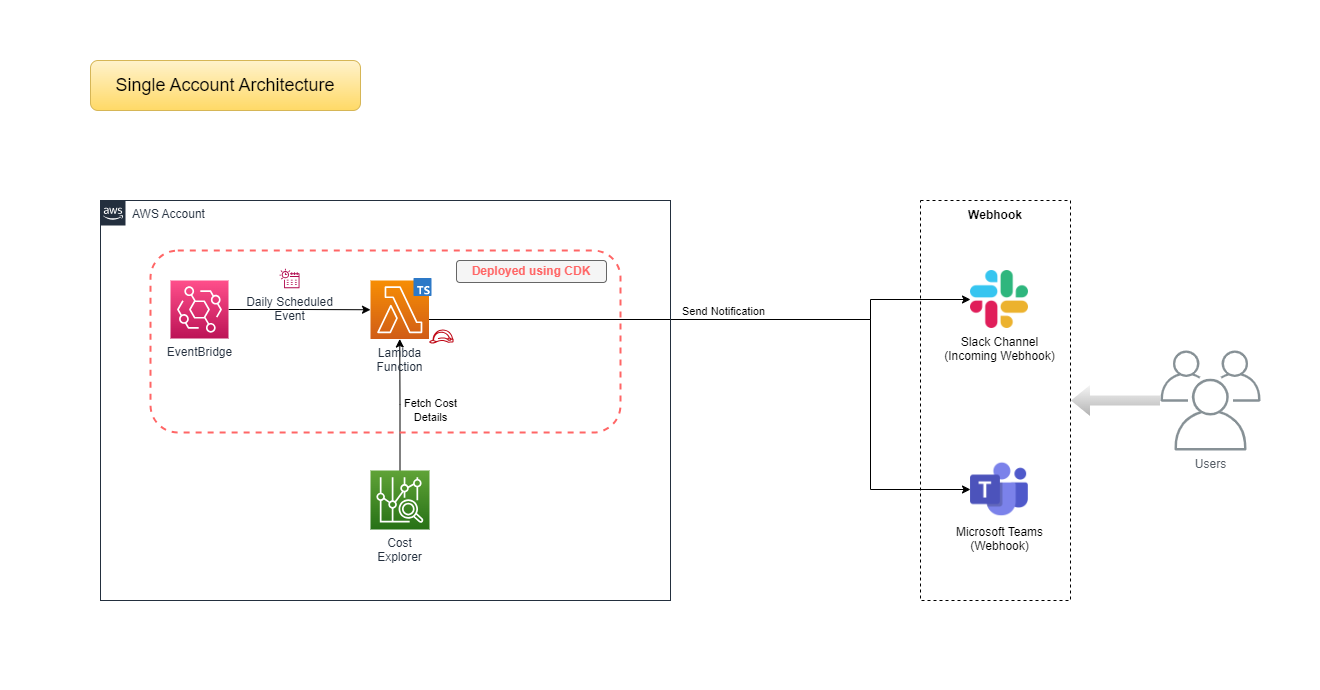

The diagram above was exported from draw.io. Its source (the exported page's mxGraphModel, read from the mxfile embedded in the PNG):
<mxGraphModel dx="2340" dy="2959" grid="1" gridSize="10" guides="1" tooltips="1" connect="1" arrows="1" fold="1" page="1" pageScale="1" pageWidth="1169" pageHeight="827" math="0" shadow="0">
  <root>
    <mxCell id="0" />
    <mxCell id="1" parent="0" />
    <mxCell id="2" value="" style="rounded=0;whiteSpace=wrap;html=1;strokeColor=none;" vertex="1" parent="1">
      <mxGeometry x="120" y="70" width="1320" height="690" as="geometry" />
    </mxCell>
    <mxCell id="3" value="Slack Channel &lt;br&gt;(Incoming Webhook)" style="shape=image;html=1;verticalAlign=top;verticalLabelPosition=bottom;labelBackgroundColor=#ffffff;imageAspect=0;aspect=fixed;image=https://cdn2.iconfinder.com/data/icons/social-media-2285/512/1_Slack_colored_svg-128.png" vertex="1" parent="1">
      <mxGeometry x="1090" y="340" width="58" height="58" as="geometry" />
    </mxCell>
    <mxCell id="4" value="Microsoft Teams&lt;br&gt;(Webhook)" style="shape=image;html=1;verticalAlign=top;verticalLabelPosition=bottom;labelBackgroundColor=#ffffff;imageAspect=0;aspect=fixed;image=https://cdn0.iconfinder.com/data/icons/logos-microsoft-office-365/128/Microsoft_Office-10-128.png" vertex="1" parent="1">
      <mxGeometry x="1090" y="530" width="58" height="58" as="geometry" />
    </mxCell>
    <mxCell id="5" style="edgeStyle=orthogonalEdgeStyle;rounded=0;orthogonalLoop=1;jettySize=auto;html=1;entryX=0;entryY=0.5;entryDx=0;entryDy=0;" edge="1" source="16" target="4" parent="1">
      <mxGeometry relative="1" as="geometry">
        <Array as="points">
          <mxPoint x="990" y="389" />
          <mxPoint x="990" y="559" />
        </Array>
      </mxGeometry>
    </mxCell>
    <mxCell id="6" style="edgeStyle=orthogonalEdgeStyle;rounded=0;orthogonalLoop=1;jettySize=auto;html=1;entryX=0;entryY=0.5;entryDx=0;entryDy=0;" edge="1" source="16" target="3" parent="1">
      <mxGeometry relative="1" as="geometry">
        <Array as="points">
          <mxPoint x="990" y="389" />
          <mxPoint x="990" y="369" />
        </Array>
      </mxGeometry>
    </mxCell>
    <mxCell id="7" value="Send Notification" style="edgeLabel;html=1;align=center;verticalAlign=middle;resizable=0;points=[];" vertex="1" connectable="0" parent="6">
      <mxGeometry x="0.0501" y="-2" relative="1" as="geometry">
        <mxPoint x="-2" y="-11" as="offset" />
      </mxGeometry>
    </mxCell>
    <mxCell id="8" value="" style="rounded=0;whiteSpace=wrap;html=1;fillColor=none;dashed=1;" vertex="1" parent="1">
      <mxGeometry x="1040" y="270" width="150" height="400" as="geometry" />
    </mxCell>
    <mxCell id="9" style="edgeStyle=orthogonalEdgeStyle;rounded=0;orthogonalLoop=1;jettySize=auto;html=1;entryX=1;entryY=0.5;entryDx=0;entryDy=0;shape=flexArrow;fillColor=#f5f5f5;strokeColor=none;gradientColor=#b3b3b3;" edge="1" source="10" target="8" parent="1">
      <mxGeometry relative="1" as="geometry" />
    </mxCell>
    <mxCell id="10" value="Users" style="sketch=0;outlineConnect=0;gradientColor=none;fontColor=#545B64;strokeColor=none;fillColor=#879196;dashed=0;verticalLabelPosition=bottom;verticalAlign=top;align=center;html=1;fontSize=12;fontStyle=0;aspect=fixed;shape=mxgraph.aws4.illustration_users;pointerEvents=1" vertex="1" parent="1">
      <mxGeometry x="1280" y="420" width="100" height="100" as="geometry" />
    </mxCell>
    <mxCell id="11" value="Webhook" style="text;html=1;strokeColor=none;fillColor=none;align=center;verticalAlign=middle;whiteSpace=wrap;rounded=0;fontStyle=1" vertex="1" parent="1">
      <mxGeometry x="1085" y="270" width="60" height="30" as="geometry" />
    </mxCell>
    <mxCell id="12" value="AWS Account" style="points=[[0,0],[0.25,0],[0.5,0],[0.75,0],[1,0],[1,0.25],[1,0.5],[1,0.75],[1,1],[0.75,1],[0.5,1],[0.25,1],[0,1],[0,0.75],[0,0.5],[0,0.25]];outlineConnect=0;gradientColor=none;html=1;whiteSpace=wrap;fontSize=12;fontStyle=0;shape=mxgraph.aws4.group;grIcon=mxgraph.aws4.group_aws_cloud_alt;strokeColor=#232F3E;fillColor=none;verticalAlign=top;align=left;spacingLeft=30;fontColor=#232F3E;dashed=0;labelBackgroundColor=#ffffff;container=1;pointerEvents=0;collapsible=0;recursiveResize=0;" vertex="1" parent="1">
      <mxGeometry x="220" y="270" width="570" height="400" as="geometry" />
    </mxCell>
    <mxCell id="13" style="edgeStyle=orthogonalEdgeStyle;rounded=0;orthogonalLoop=1;jettySize=auto;html=1;" edge="1" parent="12" source="15" target="16">
      <mxGeometry relative="1" as="geometry" />
    </mxCell>
    <mxCell id="14" value="Fetch Cost&lt;br&gt;Details" style="edgeLabel;html=1;align=center;verticalAlign=middle;resizable=0;points=[];" vertex="1" connectable="0" parent="13">
      <mxGeometry x="-0.1006" y="1" relative="1" as="geometry">
        <mxPoint x="30" y="-1" as="offset" />
      </mxGeometry>
    </mxCell>
    <mxCell id="15" value="Cost &lt;br&gt;Explorer" style="sketch=0;points=[[0,0,0],[0.25,0,0],[0.5,0,0],[0.75,0,0],[1,0,0],[0,1,0],[0.25,1,0],[0.5,1,0],[0.75,1,0],[1,1,0],[0,0.25,0],[0,0.5,0],[0,0.75,0],[1,0.25,0],[1,0.5,0],[1,0.75,0]];outlineConnect=0;fontColor=#232F3E;gradientColor=#60A337;gradientDirection=north;fillColor=#277116;strokeColor=#ffffff;dashed=0;verticalLabelPosition=bottom;verticalAlign=top;align=center;html=1;fontSize=12;fontStyle=0;aspect=fixed;shape=mxgraph.aws4.resourceIcon;resIcon=mxgraph.aws4.cost_explorer;" vertex="1" parent="12">
      <mxGeometry x="270" y="270" width="59" height="59" as="geometry" />
    </mxCell>
    <mxCell id="16" value="Lambda&lt;br&gt;Function" style="sketch=0;points=[[0,0,0],[0.25,0,0],[0.5,0,0],[0.75,0,0],[1,0,0],[0,1,0],[0.25,1,0],[0.5,1,0],[0.75,1,0],[1,1,0],[0,0.25,0],[0,0.5,0],[0,0.75,0],[1,0.25,0],[1,0.5,0],[1,0.75,0]];outlineConnect=0;fontColor=#232F3E;gradientColor=#F78E04;gradientDirection=north;fillColor=#D05C17;strokeColor=#ffffff;dashed=0;verticalLabelPosition=bottom;verticalAlign=top;align=center;html=1;fontSize=12;fontStyle=0;aspect=fixed;shape=mxgraph.aws4.resourceIcon;resIcon=mxgraph.aws4.lambda;" vertex="1" parent="12">
      <mxGeometry x="270" y="80" width="58.5" height="58.5" as="geometry" />
    </mxCell>
    <mxCell id="17" style="edgeStyle=orthogonalEdgeStyle;rounded=0;orthogonalLoop=1;jettySize=auto;html=1;entryX=0;entryY=0.5;entryDx=0;entryDy=0;entryPerimeter=0;" edge="1" parent="12" source="18" target="16">
      <mxGeometry relative="1" as="geometry" />
    </mxCell>
    <mxCell id="18" value="EventBridge" style="sketch=0;points=[[0,0,0],[0.25,0,0],[0.5,0,0],[0.75,0,0],[1,0,0],[0,1,0],[0.25,1,0],[0.5,1,0],[0.75,1,0],[1,1,0],[0,0.25,0],[0,0.5,0],[0,0.75,0],[1,0.25,0],[1,0.5,0],[1,0.75,0]];outlineConnect=0;fontColor=#232F3E;gradientColor=#FF4F8B;gradientDirection=north;fillColor=#BC1356;strokeColor=#ffffff;dashed=0;verticalLabelPosition=bottom;verticalAlign=top;align=center;html=1;fontSize=12;fontStyle=0;aspect=fixed;shape=mxgraph.aws4.resourceIcon;resIcon=mxgraph.aws4.eventbridge;" vertex="1" parent="12">
      <mxGeometry x="70" y="80" width="58" height="58" as="geometry" />
    </mxCell>
    <mxCell id="19" value="Daily Scheduled&lt;br&gt;Event" style="sketch=0;outlineConnect=0;fontColor=#232F3E;gradientColor=none;fillColor=#B0084D;strokeColor=none;dashed=0;verticalLabelPosition=bottom;verticalAlign=top;align=center;html=1;fontSize=12;fontStyle=0;aspect=fixed;pointerEvents=1;shape=mxgraph.aws4.eventbridge_scheduler;" vertex="1" parent="12">
      <mxGeometry x="179" y="68" width="20" height="20" as="geometry" />
    </mxCell>
    <mxCell id="20" value="" style="rounded=1;whiteSpace=wrap;html=1;fillColor=none;strokeColor=#FF6666;strokeWidth=2;dashed=1;" vertex="1" parent="12">
      <mxGeometry x="50" y="50" width="470" height="182" as="geometry" />
    </mxCell>
    <mxCell id="21" value="&lt;font color=&quot;#ff6666&quot;&gt;Deployed using CDK&lt;/font&gt;" style="rounded=1;whiteSpace=wrap;html=1;fillColor=#f5f5f5;strokeColor=#666666;fontColor=#333333;fontStyle=1" vertex="1" parent="12">
      <mxGeometry x="356" y="60" width="150" height="22" as="geometry" />
    </mxCell>
    <mxCell id="22" value="" style="shape=image;verticalLabelPosition=bottom;labelBackgroundColor=default;verticalAlign=top;aspect=fixed;imageAspect=0;image=https://upload.wikimedia.org/wikipedia/commons/thumb/f/f5/Typescript.svg/260px-Typescript.svg.png;" vertex="1" parent="12">
      <mxGeometry x="313.5" y="78" width="18" height="18" as="geometry" />
    </mxCell>
    <mxCell id="23" value="" style="sketch=0;outlineConnect=0;fontColor=#232F3E;gradientColor=none;fillColor=#BF0816;strokeColor=none;dashed=0;verticalLabelPosition=bottom;verticalAlign=top;align=center;html=1;fontSize=12;fontStyle=0;aspect=fixed;pointerEvents=1;shape=mxgraph.aws4.role;" vertex="1" parent="12">
      <mxGeometry x="328.5" y="129" width="24.82" height="14" as="geometry" />
    </mxCell>
    <mxCell id="24" value="&lt;font style=&quot;font-size: 18px;&quot;&gt;Single Account Architecture&lt;/font&gt;" style="rounded=1;whiteSpace=wrap;html=1;fillColor=#fff2cc;gradientColor=#ffd966;strokeColor=#d6b656;" vertex="1" parent="1">
      <mxGeometry x="210" y="130" width="270" height="50" as="geometry" />
    </mxCell>
  </root>
</mxGraphModel>